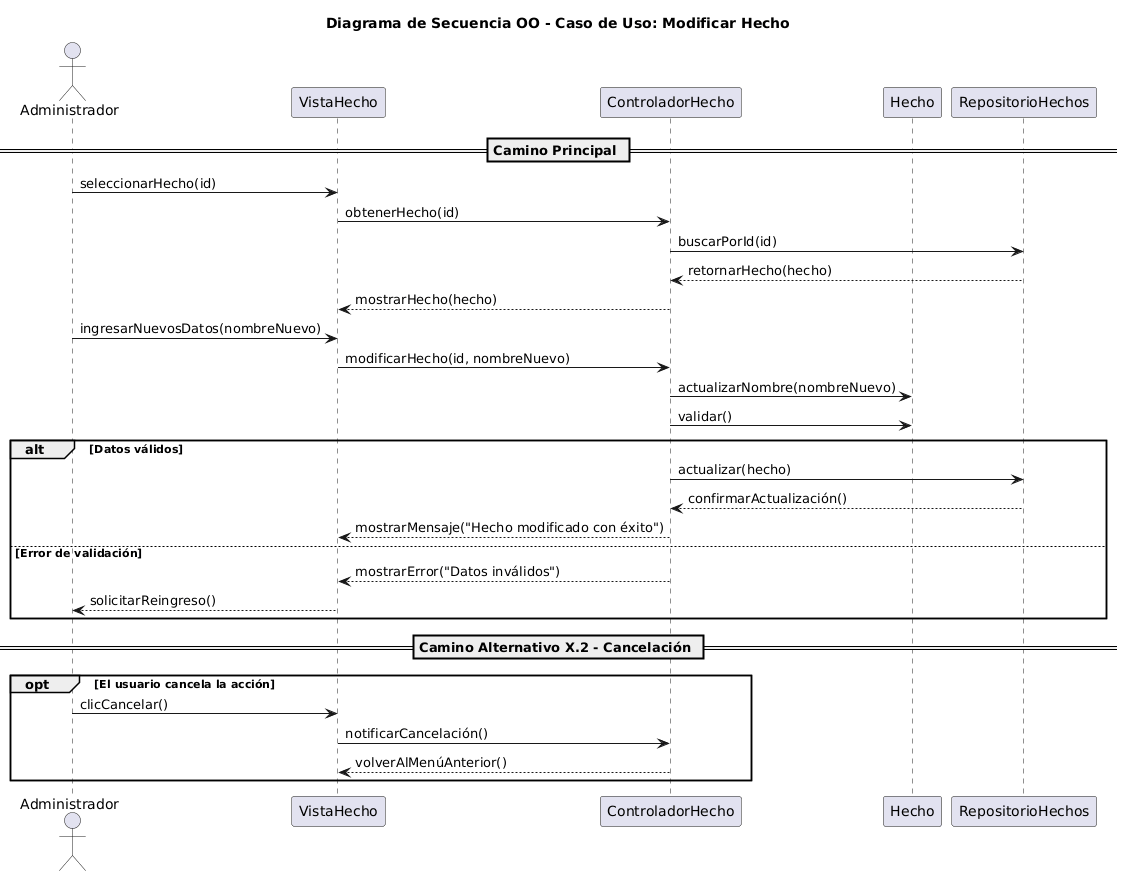

The diagram above was rendered by PlantUML. Its source (embedded in the PNG):
@startuml
title Diagrama de Secuencia OO - Caso de Uso: Modificar Hecho

actor Administrador
participant VistaHecho
participant ControladorHecho
participant Hecho
participant RepositorioHechos

== Camino Principal ==

Administrador -> VistaHecho: seleccionarHecho(id)
VistaHecho -> ControladorHecho: obtenerHecho(id)
ControladorHecho -> RepositorioHechos: buscarPorId(id)
RepositorioHechos --> ControladorHecho: retornarHecho(hecho)
ControladorHecho --> VistaHecho: mostrarHecho(hecho)

Administrador -> VistaHecho: ingresarNuevosDatos(nombreNuevo)
VistaHecho -> ControladorHecho: modificarHecho(id, nombreNuevo)
ControladorHecho -> Hecho: actualizarNombre(nombreNuevo)
ControladorHecho -> Hecho: validar()

alt Datos válidos
    ControladorHecho -> RepositorioHechos: actualizar(hecho)
    RepositorioHechos --> ControladorHecho: confirmarActualización()
    ControladorHecho --> VistaHecho: mostrarMensaje("Hecho modificado con éxito")
else Error de validación
    ControladorHecho --> VistaHecho: mostrarError("Datos inválidos")
    VistaHecho --> Administrador: solicitarReingreso()
end

== Camino Alternativo X.2 - Cancelación ==

opt El usuario cancela la acción
    Administrador -> VistaHecho: clicCancelar()
    VistaHecho -> ControladorHecho: notificarCancelación()
    ControladorHecho --> VistaHecho: volverAlMenúAnterior()
end
@enduml